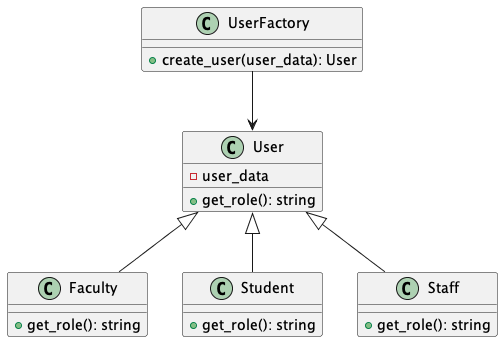

The diagram above was rendered by PlantUML. Its source (embedded in the PNG):
@startuml
class User {
    -user_data
    +get_role(): string
}

class Faculty {
    +get_role(): string
}

class Student {
    +get_role(): string
}

class Staff {
    +get_role(): string
}

class UserFactory {
    +create_user(user_data): User
}

User <|-- Faculty
User <|-- Student
User <|-- Staff
UserFactory -down-> User
@enduml